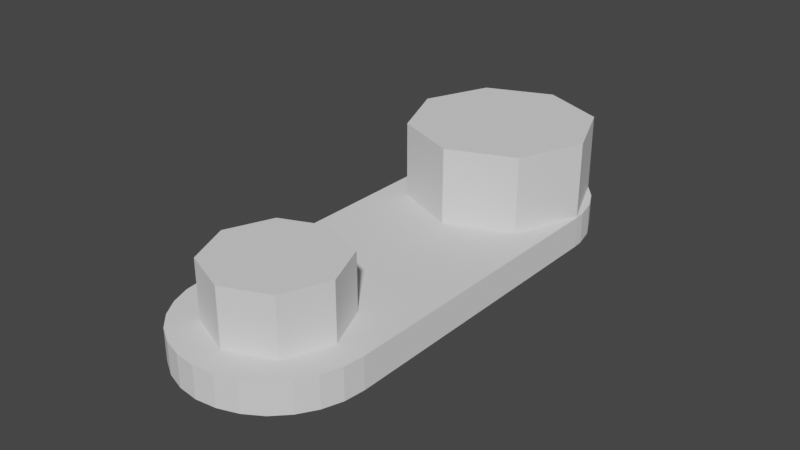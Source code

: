 # Source: SHOULDER_BRACKET_simplified.blend  (saved by Blender 3.5.10; exported with 4.5.12 LTS)
import bpy
from mathutils import Matrix  # noqa: F401  (used for matrix-valued properties, if any)

bpy.ops.wm.read_factory_settings(use_empty=True)
scene = bpy.context.scene
scene.name = 'Scene'

# ---- collections
col_collection = bpy.data.collections.new('Collection'); scene.collection.children.link(col_collection)

# ---- world
world_world = bpy.data.worlds.new('World'); scene.world = world_world
world_world.use_nodes = True; world_world.node_tree.nodes.clear()
_N = world_world.node_tree.nodes; _L = world_world.node_tree.links
n0 = _N.new('ShaderNodeOutputWorld'); n0.name = 'World Output'; n0.location = (300, 300)
n1 = _N.new('ShaderNodeBackground'); n1.name = 'Background'; n1.location = (10, 300)
n1.inputs[0].default_value = (0.05088, 0.05088, 0.05088, 1.0)
_L.new(n1.outputs[0], n0.inputs[0])
n0.is_active_output = True
world_world.color = (0.05088, 0.05088, 0.05088)
world_world.use_sun_shadow = False
world_world.sun_shadow_jitter_overblur = 0.0

# ---- meshes
me_shoulder_bracket = bpy.data.meshes.new('SHOULDER_BRACKET')
me_shoulder_bracket.from_pydata([(-0.03, -0.1, 0.0), (-0.02925, -0.1067, 0.0), (-0.02703, -0.113, 0.0), (-0.02345, -0.1187, 0.0), (-0.0187, -0.1235, 0.0), (-0.01302, -0.127, 0.0), (-0.006676, -0.1292, 0.0), (5.511e-18, -0.13, 0.0), (0.006676, -0.1292, 0.0), (0.01302, -0.127, 0.0), (0.0187, -0.1235, 0.0), (0.02345, -0.1187, 0.0), (0.02703, -0.113, 0.0), (0.02925, -0.1067, 0.0), (0.03, -0.1, 0.0), (0.03, 1.49e-09, 0.0), (0.0298, 0.003483, 0.0), (-0.02919, 0.006918, 0.0), (-0.03, 1.49e-09, 0.0), (0.02819, 0.01026, 0.0), (0.02506, 0.01649, 0.0), (0.02059, 0.02182, 0.0), (0.015, 0.02598, 0.0), (0.008604, 0.02874, 0.0), (0.001744, 0.02995, 0.0), (-0.005209, 0.02954, 0.0), (-0.01188, 0.02755, 0.0), (-0.01791, 0.02406, 0.0), (-0.02298, 0.01928, 0.0), (-0.02681, 0.01346, 0.0), (-0.03, 1.49e-09, 0.0103), (-0.005209, 0.02954, 0.0103), (0.03, -0.1, 0.0103), (0.03, 1.49e-09, 0.0103), (0.001744, 0.02995, 0.0103), (0.015, 0.02598, 0.0103), (0.008604, 0.02874, 0.0103), (-0.03, -0.1, 0.0103), (-0.02925, -0.1067, 0.0103), (0.0187, -0.1235, 0.0103), (0.02345, -0.1187, 0.0103), (-0.006676, -0.1292, 0.0103), (0.01302, -0.127, 0.0103), (0.02059, 0.02182, 0.0103), (0.02506, 0.01649, 0.0103), (-0.01791, 0.02406, 0.0103), (-0.02298, 0.01928, 0.0103), (0.006676, -0.1292, 0.0103), (5.511e-18, -0.13, 0.0103), (0.02703, -0.113, 0.0103), (-0.02703, -0.113, 0.0103), (-0.02345, -0.1187, 0.0103), (-0.0187, -0.1235, 0.0103), (-0.02681, 0.01346, 0.0103), (-0.02919, 0.006918, 0.0103), (0.02819, 0.01026, 0.0103), (-0.01302, -0.127, 0.0103), (0.02925, -0.1067, 0.0103), (0.0298, 0.003483, 0.0103), (-0.01188, 0.02755, 0.0103)], [], [(21, 18, 20), (18, 0, 15), (0, 14, 15), (0, 1, 14), (1, 13, 14), (20, 18, 19), (18, 16, 19), (18, 15, 16), (27, 28, 18), (28, 17, 18), (28, 29, 17), (27, 18, 26), (18, 25, 26), (18, 24, 25), (24, 18, 23), (18, 22, 23), (18, 21, 22), (6, 10, 11), (6, 11, 5), (11, 4, 5), (11, 3, 4), (10, 6, 9), (6, 8, 9), (6, 7, 8), (13, 1, 12), (1, 11, 12), (1, 2, 11), (2, 3, 11), (17, 29, 53, 54), (26, 25, 31, 59), (15, 14, 32, 33), (14, 13, 57, 32), (21, 20, 44, 43), (11, 10, 39, 40), (18, 17, 54, 30), (5, 4, 52, 56), (27, 26, 59, 45), (12, 11, 40, 49), (28, 27, 45, 46), (10, 9, 42, 39), (24, 23, 36, 34), (8, 7, 48, 47), (6, 5, 56, 41), (3, 2, 50, 51), (1, 0, 37, 38), (29, 28, 46, 53), (16, 15, 33, 58), (20, 19, 55, 44), (0, 18, 30, 37), (4, 3, 51, 52), (13, 12, 49, 57), (25, 24, 34, 31), (22, 21, 43, 35), (2, 1, 38, 50), (9, 8, 47, 42), (19, 16, 58, 55), (23, 22, 35, 36), (7, 6, 41, 48), (50, 40, 51), (38, 49, 40), (38, 40, 50), (41, 47, 48), (57, 49, 38), (39, 42, 41), (41, 42, 47), (40, 56, 52), (40, 52, 51), (41, 40, 39), (41, 56, 40), (30, 35, 43), (30, 36, 35), (34, 36, 30), (30, 59, 31), (30, 31, 34), (46, 54, 53), (45, 59, 30), (45, 30, 46), (46, 30, 54), (30, 55, 58), (30, 58, 33), (38, 32, 57), (44, 55, 30), (37, 32, 38), (37, 33, 32), (43, 44, 30), (30, 33, 37)])
me_shoulder_bracket.update()
me_cylinder = bpy.data.meshes.new('Cylinder')
me_cylinder.from_pydata([(0.0, 0.03, -0.015), (0.0, 0.03, 0.015), (0.02121, 0.02121, -0.015), (0.02121, 0.02121, 0.015), (0.03, 0.0, -0.015), (0.03, 0.0, 0.015), (0.02121, -0.02121, -0.015), (0.02121, -0.02121, 0.015), (0.0, -0.03, -0.015), (0.0, -0.03, 0.015), (-0.02121, -0.02121, -0.015), (-0.02121, -0.02121, 0.015), (-0.03, 0.0, -0.015), (-0.03, 0.0, 0.015), (-0.02121, 0.02121, -0.015), (-0.02121, 0.02121, 0.015)], [], [(0, 1, 3, 2), (2, 3, 5, 4), (4, 5, 7, 6), (6, 7, 9, 8), (8, 9, 11, 10), (10, 11, 13, 12), (3, 1, 15, 13, 11, 9, 7, 5), (12, 13, 15, 14), (14, 15, 1, 0), (0, 2, 4, 6, 8, 10, 12, 14)])
_uv = me_cylinder.uv_layers.new(name='UVMap')
_uv.uv.foreach_set('vector', [1.0, 0.5, 1.0, 1.0, 0.875, 1.0, 0.875, 0.5, 0.875, 0.5, 0.875, 1.0, 0.75, 1.0, 0.75, 0.5, 0.75, 0.5, 0.75, 1.0, 0.625, 1.0, 0.625, 0.5, 0.625, 0.5, 0.625, 1.0, 0.5, 1.0, 0.5, 0.5, 0.5, 0.5, 0.5, 1.0, 0.375, 1.0, 0.375, 0.5, 0.375, 0.5, 0.375, 1.0, 0.25, 1.0, 0.25, 0.5, 0.4197, 0.4197, 0.25, 0.49, 0.08029, 0.4197, 0.01, 0.25, 0.08029, 0.08029, 0.25, 0.01, 0.4197, 0.08029, 0.49, 0.25, 0.25, 0.5, 0.25, 1.0, 0.125, 1.0, 0.125, 0.5, 0.125, 0.5, 0.125, 1.0, 0.0, 1.0, 0.0, 0.5, 0.75, 0.49, 0.9197, 0.4197, 0.99, 0.25, 0.9197, 0.08029, 0.75, 0.01, 0.5803, 0.08029, 0.51, 0.25, 0.5803, 0.4197])
me_cylinder.update()
me_cylinder_001 = bpy.data.meshes.new('Cylinder.001')
me_cylinder_001.from_pydata([(0.0, 0.04, -0.0525), (0.0, 0.04, 0.0525), (0.02828, 0.02828, -0.0525), (0.02828, 0.02828, 0.0525), (0.04, 0.0, -0.0525), (0.04, 0.0, 0.0525), (0.02828, -0.02828, -0.0525), (0.02828, -0.02828, 0.0525), (0.0, -0.04, -0.0525), (0.0, -0.04, 0.0525), (-0.02828, -0.02828, -0.0525), (-0.02828, -0.02828, 0.0525), (-0.04, 0.0, -0.0525), (-0.04, 0.0, 0.0525), (-0.02828, 0.02828, -0.0525), (-0.02828, 0.02828, 0.0525)], [], [(0, 1, 3, 2), (2, 3, 5, 4), (4, 5, 7, 6), (6, 7, 9, 8), (8, 9, 11, 10), (10, 11, 13, 12), (3, 1, 15, 13, 11, 9, 7, 5), (12, 13, 15, 14), (14, 15, 1, 0), (0, 2, 4, 6, 8, 10, 12, 14)])
_uv = me_cylinder_001.uv_layers.new(name='UVMap')
_uv.uv.foreach_set('vector', [1.0, 0.5, 1.0, 1.0, 0.875, 1.0, 0.875, 0.5, 0.875, 0.5, 0.875, 1.0, 0.75, 1.0, 0.75, 0.5, 0.75, 0.5, 0.75, 1.0, 0.625, 1.0, 0.625, 0.5, 0.625, 0.5, 0.625, 1.0, 0.5, 1.0, 0.5, 0.5, 0.5, 0.5, 0.5, 1.0, 0.375, 1.0, 0.375, 0.5, 0.375, 0.5, 0.375, 1.0, 0.25, 1.0, 0.25, 0.5, 0.4197, 0.4197, 0.25, 0.49, 0.08029, 0.4197, 0.01, 0.25, 0.08029, 0.08029, 0.25, 0.01, 0.4197, 0.08029, 0.49, 0.25, 0.25, 0.5, 0.25, 1.0, 0.125, 1.0, 0.125, 0.5, 0.125, 0.5, 0.125, 1.0, 0.0, 1.0, 0.0, 0.5, 0.75, 0.49, 0.9197, 0.4197, 0.99, 0.25, 0.9197, 0.08029, 0.75, 0.01, 0.5803, 0.08029, 0.51, 0.25, 0.5803, 0.4197])
me_cylinder_001.update()

# ---- objects
ob_shoulder_bracket = bpy.data.objects.new('SHOULDER_BRACKET', me_shoulder_bracket)
ob_cylinder = bpy.data.objects.new('Cylinder', me_cylinder)
ob_cylinder_001 = bpy.data.objects.new('Cylinder.001', me_cylinder_001)

# ---- transforms, parenting, visibility, modifiers, constraints
ob_shoulder_bracket.location = (0.0, 0.0, 0.0)
ob_cylinder.location = (0.0, 0.0, 0.02)
ob_cylinder.scale = (0.9943, 0.9943, 1.0)
ob_cylinder_001.location = (0.0002135, -0.1001, 0.01647)
ob_cylinder_001.scale = (0.5195, 0.5195, -0.2365)

# ---- collection membership
col_collection.objects.link(ob_shoulder_bracket)
col_collection.objects.link(ob_cylinder)
col_collection.objects.link(ob_cylinder_001)

# ---- scene / render settings (as saved in the file)
scene.frame_start = 1; scene.frame_end = 250; scene.frame_set(1)
scene.render.engine = 'BLENDER_EEVEE_NEXT'
scene.cycles.sampling_pattern = 'TABULATED_SOBOL'
scene.view_settings.view_transform = 'Filmic'
bpy.context.view_layer.update()

# ---- added for rendering (the .blend has no active camera and no usable light): camera, sun
cam_auto = bpy.data.cameras.new('AutoCamera')
cam_auto.lens = 50.0
cam_auto.sensor_width = 36.0
cam_auto.clip_end = 1000.0
ob_auto_camera = bpy.data.objects.new('AutoCamera', cam_auto)
scene.collection.objects.link(ob_auto_camera)
ob_auto_camera.location = (0.185045, -0.272079, 0.165536)
ob_auto_camera.rotation_euler = (1.09748, -7.21219e-08, 0.694738)
scene.camera = ob_auto_camera
light_auto_sun = bpy.data.lights.new('AutoSun', 'SUN')
light_auto_sun.energy = 3.0
light_auto_sun.angle = 0.0523599
ob_auto_sun = bpy.data.objects.new('AutoSun', light_auto_sun)
scene.collection.objects.link(ob_auto_sun)
ob_auto_sun.rotation_euler = (0.872665, 0.174533, 0.523599)
bpy.context.view_layer.update()

